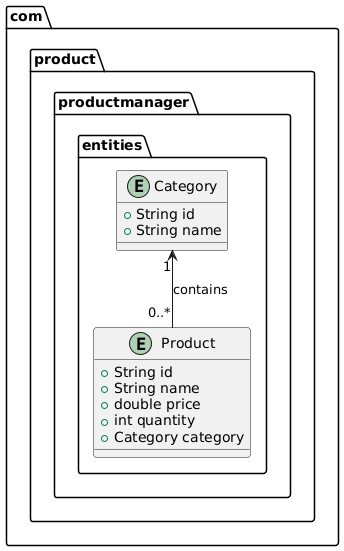

The diagram above was rendered by PlantUML. Its source (embedded in the PNG):
@startuml
package "com.product.productmanager.entities" {

    entity Category {
        +String id
        +String name
    }

    entity Product {
        +String id
        +String name
        +double price
        +int quantity
        +Category category
    }

    Category "1" <-- "0..*" Product : contains
}
@enduml